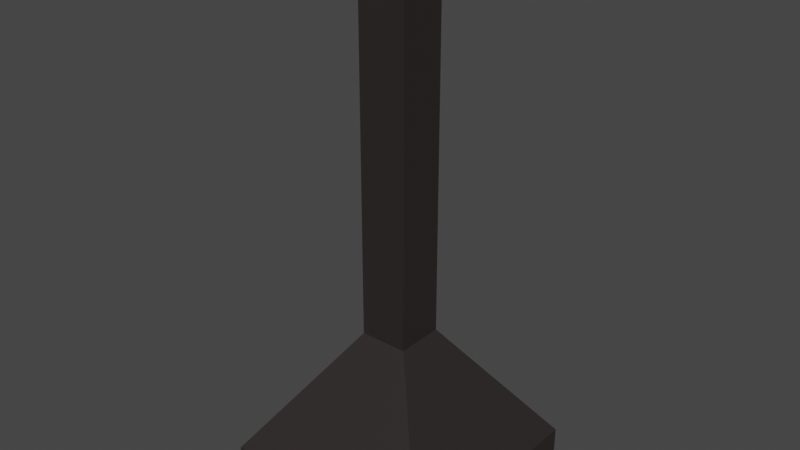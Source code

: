 # Source: ceilingLamp.blend  (saved by Blender 3.1.7; exported with 4.5.12 LTS)
import bpy
from mathutils import Matrix  # noqa: F401  (used for matrix-valued properties, if any)

bpy.ops.wm.read_factory_settings(use_empty=True)
scene = bpy.context.scene
scene.name = 'Scene'

# ---- collections
col_collection = bpy.data.collections.new('Collection'); scene.collection.children.link(col_collection)

# ---- materials (node trees are filled in below, after node groups)
mat_lamp1 = bpy.data.materials.new('lamp1')
mat_lamp1.use_transparent_shadow = False
mat_lamp2 = bpy.data.materials.new('lamp2')
mat_lamp2.use_transparent_shadow = False

# ---- material node trees
mat_lamp1.use_nodes = True; mat_lamp1.node_tree.nodes.clear()
_N = mat_lamp1.node_tree.nodes; _L = mat_lamp1.node_tree.links
n0 = _N.new('ShaderNodeBsdfPrincipled'); n0.name = 'Principled BSDF'; n0.location = (10, 300)
n0.distribution = 'GGX'
n0.subsurface_method = 'RANDOM_WALK_SKIN'
n0.inputs[0].default_value = (0.7769, 0.8, 0.2354, 1.0)
n0.inputs[3].default_value = 1.45
n0.inputs[27].default_value = (0.0, 0.0, 0.0, 1.0)
n0.inputs[28].default_value = 1.0
n1 = _N.new('ShaderNodeOutputMaterial'); n1.name = 'Material Output'; n1.location = (300, 300)
_L.new(n0.outputs[0], n1.inputs[0])
n1.is_active_output = True
mat_lamp2.use_nodes = True; mat_lamp2.node_tree.nodes.clear()
_N = mat_lamp2.node_tree.nodes; _L = mat_lamp2.node_tree.links
n0 = _N.new('ShaderNodeBsdfPrincipled'); n0.name = 'Principled BSDF'; n0.location = (10, 300)
n0.distribution = 'GGX'
n0.subsurface_method = 'RANDOM_WALK_SKIN'
n0.inputs[0].default_value = (0.02539, 0.01965, 0.01965, 1.0)
n0.inputs[3].default_value = 1.45
n0.inputs[27].default_value = (0.0, 0.0, 0.0, 1.0)
n0.inputs[28].default_value = 1.0
n1 = _N.new('ShaderNodeOutputMaterial'); n1.name = 'Material Output'; n1.location = (300, 300)
_L.new(n0.outputs[0], n1.inputs[0])
n1.is_active_output = True

# ---- world
world_world = bpy.data.worlds.new('World'); scene.world = world_world
world_world.use_nodes = True; world_world.node_tree.nodes.clear()
_N = world_world.node_tree.nodes; _L = world_world.node_tree.links
n0 = _N.new('ShaderNodeOutputWorld'); n0.name = 'World Output'; n0.location = (300, 300)
n1 = _N.new('ShaderNodeBackground'); n1.name = 'Background'; n1.location = (10, 300)
n1.inputs[0].default_value = (0.05088, 0.05088, 0.05088, 1.0)
_L.new(n1.outputs[0], n0.inputs[0])
n0.is_active_output = True
world_world.color = (0.05088, 0.05088, 0.05088)
world_world.use_sun_shadow = False
world_world.sun_shadow_jitter_overblur = 0.0

# ---- meshes
me_cube_003 = bpy.data.meshes.new('Cube.003')
me_cube_003.from_pydata([(-0.1766, -0.1766, -0.2024), (-0.1766, 0.1766, -0.2024), (0.1766, -0.1766, -0.2024), (0.1766, 0.1766, -0.2024), (-0.048, -0.048, 0.07258), (-0.048, -0.048, 0.8194), (-0.048, 0.048, 0.07258), (-0.048, 0.048, 0.8194), (0.048, -0.048, 0.07258), (0.048, -0.048, 0.8194), (0.048, 0.048, 0.07258), (0.048, 0.048, 0.8194), (-0.048, -0.048, 0.07258), (-0.048, 0.048, 0.07258), (0.048, -0.048, 0.07258), (0.048, 0.048, 0.07258), (-0.048, -0.048, 0.07258), (-0.048, 0.048, 0.07258), (0.048, -0.048, 0.07258), (0.048, 0.048, 0.07258), (-0.2208, -0.2208, -0.1774), (-0.2208, 0.2208, -0.1774), (0.2208, -0.2208, -0.1774), (0.2208, 0.2208, -0.1774), (-0.2208, -0.2208, -0.2274), (-0.2208, 0.2208, -0.2274), (0.2208, -0.2208, -0.2274), (0.2208, 0.2208, -0.2274), (-0.1766, -0.1766, -0.2274), (-0.1766, 0.1766, -0.2274), (0.1766, -0.1766, -0.2274), (0.1766, 0.1766, -0.2274), (-0.1766, -0.1766, -0.2024), (-0.1766, 0.1766, -0.2024), (0.1766, -0.1766, -0.2024), (0.1766, 0.1766, -0.2024)], [], [(1, 3, 2, 0), (4, 5, 7, 6), (6, 7, 11, 10), (10, 11, 9, 8), (8, 9, 5, 4), (11, 7, 5, 9), (12, 13, 17, 16), (19, 18, 22, 23), (15, 14, 18, 19), (14, 12, 16, 18), (13, 15, 19, 17), (23, 22, 26, 27), (16, 17, 21, 20), (18, 16, 20, 22), (17, 19, 23, 21), (26, 24, 28, 30), (20, 21, 25, 24), (22, 20, 24, 26), (21, 23, 27, 25), (31, 30, 34, 35), (25, 27, 31, 29), (27, 26, 30, 31), (24, 25, 29, 28), (28, 29, 33, 32), (30, 28, 32, 34), (29, 31, 35, 33)])
me_cube_003.polygons.foreach_set('material_index', [0, 1, 1, 1, 1, 1, 1, 1, 1, 1, 1, 1, 1, 1, 1, 1, 1, 1, 1, 1, 1, 1, 1, 1, 1, 1])
_uv = me_cube_003.uv_layers.new(name='UVMap')
_uv.uv.foreach_set('vector', [0.125, 0.5, 0.375, 0.5, 0.375, 0.75, 0.125, 0.75, 0.375, 0.0, 0.625, 0.0, 0.625, 0.25, 0.375, 0.25, 0.375, 0.25, 0.625, 0.25, 0.625, 0.5, 0.375, 0.5, 0.375, 0.5, 0.625, 0.5, 0.625, 0.75, 0.375, 0.75, 0.375, 0.75, 0.625, 0.75, 0.625, 1.0, 0.375, 1.0, 0.625, 0.5, 0.875, 0.5, 0.875, 0.75, 0.625, 0.75, 0.375, 0.0, 0.375, 0.25, 0.375, 0.25, 0.375, 0.0, 0.375, 0.5, 0.375, 0.75, 0.375, 0.75, 0.375, 0.5, 0.375, 0.5, 0.375, 0.75, 0.375, 0.75, 0.375, 0.5, 0.375, 0.75, 0.375, 1.0, 0.375, 1.0, 0.375, 0.75, 0.375, 0.25, 0.375, 0.5, 0.375, 0.5, 0.375, 0.25, 0.375, 0.5, 0.375, 0.75, 0.375, 0.75, 0.375, 0.5, 0.375, 0.0, 0.375, 0.25, 0.375, 0.25, 0.375, 0.0, 0.375, 0.75, 0.375, 1.0, 0.375, 1.0, 0.375, 0.75, 0.375, 0.25, 0.375, 0.5, 0.375, 0.5, 0.375, 0.25, 0.375, 0.75, 0.375, 1.0, 0.375, 1.0, 0.375, 0.75, 0.375, 0.0, 0.375, 0.25, 0.375, 0.25, 0.375, 0.0, 0.375, 0.75, 0.375, 1.0, 0.375, 1.0, 0.375, 0.75, 0.375, 0.25, 0.375, 0.5, 0.375, 0.5, 0.375, 0.25, 0.375, 0.5, 0.375, 0.75, 0.375, 0.75, 0.375, 0.5, 0.375, 0.25, 0.375, 0.5, 0.375, 0.5, 0.375, 0.25, 0.375, 0.5, 0.375, 0.75, 0.375, 0.75, 0.375, 0.5, 0.375, 0.0, 0.375, 0.25, 0.375, 0.25, 0.375, 0.0, 0.375, 0.0, 0.375, 0.25, 0.375, 0.25, 0.375, 0.0, 0.375, 0.75, 0.375, 1.0, 0.375, 1.0, 0.375, 0.75, 0.375, 0.25, 0.375, 0.5, 0.375, 0.5, 0.375, 0.25])
me_cube_003.materials.append(mat_lamp1)
me_cube_003.materials.append(mat_lamp2)
me_cube_003.use_remesh_fix_poles = True
me_cube_003.use_remesh_preserve_attributes = False
me_cube_003.update()

# ---- objects
ob_ceilinglamp = bpy.data.objects.new('ceilingLamp', me_cube_003)

# ---- transforms, parenting, visibility, modifiers, constraints
ob_ceilinglamp.location = (0.0, 0.0, 0.0)

# ---- collection membership
col_collection.objects.link(ob_ceilinglamp)

# ---- scene / render settings (as saved in the file)
scene.frame_start = 1; scene.frame_end = 250; scene.frame_set(1)
scene.render.engine = 'BLENDER_EEVEE_NEXT'
scene.cycles.sampling_pattern = 'TABULATED_SOBOL'
scene.cycles.use_light_tree = False
scene.view_settings.view_transform = 'Filmic'
bpy.context.view_layer.update()

# ---- added for rendering (the .blend has no active camera and no usable light): camera, sun
cam_auto = bpy.data.cameras.new('AutoCamera')
cam_auto.lens = 50.0
cam_auto.sensor_width = 36.0
cam_auto.clip_end = 1000.0
ob_auto_camera = bpy.data.objects.new('AutoCamera', cam_auto)
scene.collection.objects.link(ob_auto_camera)
ob_auto_camera.location = (1.12779, -1.35335, 1.19821)
ob_auto_camera.rotation_euler = (1.09748, -7.21219e-08, 0.694738)
scene.camera = ob_auto_camera
light_auto_sun = bpy.data.lights.new('AutoSun', 'SUN')
light_auto_sun.energy = 3.0
light_auto_sun.angle = 0.0523599
ob_auto_sun = bpy.data.objects.new('AutoSun', light_auto_sun)
scene.collection.objects.link(ob_auto_sun)
ob_auto_sun.rotation_euler = (0.872665, 0.174533, 0.523599)
bpy.context.view_layer.update()
